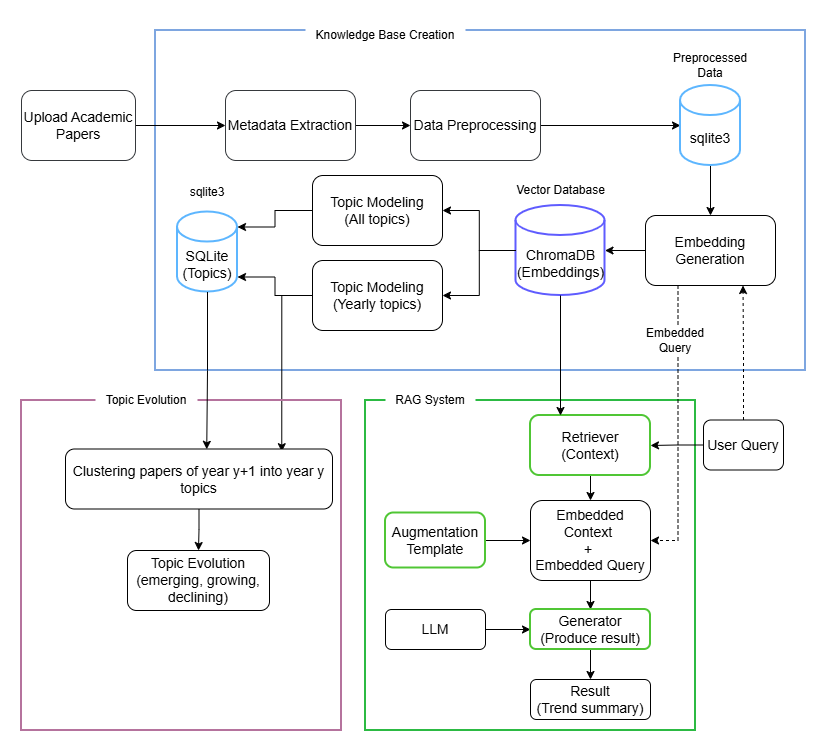

The diagram above was exported from draw.io. Its source (the exported page's mxGraphModel, read from the mxfile embedded in the PNG):
<mxGraphModel dx="1042" dy="634" grid="1" gridSize="10" guides="1" tooltips="1" connect="1" arrows="1" fold="1" page="1" pageScale="1" pageWidth="850" pageHeight="1100" math="0" shadow="0">
  <root>
    <mxCell id="0" />
    <mxCell id="1" parent="0" />
    <mxCell id="VbVBMdrdYfsZ6AJwwJ5A-26" parent="1" style="rounded=0;whiteSpace=wrap;html=1;fillColor=none;strokeColor=light-dark(#7EA6E0,#EDEDED);strokeWidth=2;" value="" vertex="1">
      <mxGeometry height="340" width="650" x="170" y="30" as="geometry" />
    </mxCell>
    <mxCell id="VbVBMdrdYfsZ6AJwwJ5A-28" parent="1" style="rounded=0;whiteSpace=wrap;html=1;fillColor=none;strokeColor=light-dark(#2cba43, #EDEDED);strokeWidth=2;" value="" vertex="1">
      <mxGeometry height="330" width="330" x="380" y="400" as="geometry" />
    </mxCell>
    <mxCell id="VbVBMdrdYfsZ6AJwwJ5A-15" edge="1" parent="1" source="VbVBMdrdYfsZ6AJwwJ5A-1" style="edgeStyle=orthogonalEdgeStyle;rounded=0;orthogonalLoop=1;jettySize=auto;html=1;exitX=1;exitY=0.5;exitDx=0;exitDy=0;entryX=0;entryY=0.5;entryDx=0;entryDy=0;" target="VbVBMdrdYfsZ6AJwwJ5A-3">
      <mxGeometry relative="1" as="geometry" />
    </mxCell>
    <mxCell id="VbVBMdrdYfsZ6AJwwJ5A-1" parent="1" style="rounded=1;whiteSpace=wrap;html=1;fillStyle=solid;gradientDirection=east;fillColor=none;strokeColor=#36393d;fontStyle=0;fontSize=14;" value="Upload Academic Papers" vertex="1">
      <mxGeometry height="70" width="114" x="36" y="90" as="geometry" />
    </mxCell>
    <mxCell id="VbVBMdrdYfsZ6AJwwJ5A-16" edge="1" parent="1" source="VbVBMdrdYfsZ6AJwwJ5A-3" style="edgeStyle=orthogonalEdgeStyle;rounded=0;orthogonalLoop=1;jettySize=auto;html=1;exitX=1;exitY=0.5;exitDx=0;exitDy=0;entryX=0;entryY=0.5;entryDx=0;entryDy=0;" target="VbVBMdrdYfsZ6AJwwJ5A-5">
      <mxGeometry relative="1" as="geometry" />
    </mxCell>
    <mxCell id="VbVBMdrdYfsZ6AJwwJ5A-3" parent="1" style="rounded=1;whiteSpace=wrap;html=1;fillStyle=solid;gradientDirection=east;fillColor=none;strokeColor=#36393d;fontStyle=0;fontSize=14;" value="Metadata Extraction" vertex="1">
      <mxGeometry height="70" width="130" x="240" y="90" as="geometry" />
    </mxCell>
    <mxCell id="oiXf2Raasfid9tdABS8j-2" edge="1" parent="1" source="VbVBMdrdYfsZ6AJwwJ5A-5" style="edgeStyle=orthogonalEdgeStyle;rounded=0;orthogonalLoop=1;jettySize=auto;html=1;exitX=1;exitY=0.5;exitDx=0;exitDy=0;" target="oiXf2Raasfid9tdABS8j-1">
      <mxGeometry relative="1" as="geometry" />
    </mxCell>
    <mxCell id="VbVBMdrdYfsZ6AJwwJ5A-5" parent="1" style="rounded=1;whiteSpace=wrap;html=1;fillStyle=solid;gradientDirection=east;fillColor=none;strokeColor=#36393d;fontStyle=0;fontSize=14;" value="Data Preprocessing" vertex="1">
      <mxGeometry height="70" width="130" x="425" y="90" as="geometry" />
    </mxCell>
    <mxCell id="oiXf2Raasfid9tdABS8j-34" edge="1" parent="1" source="VbVBMdrdYfsZ6AJwwJ5A-6" style="edgeStyle=orthogonalEdgeStyle;rounded=0;orthogonalLoop=1;jettySize=auto;html=1;exitX=0.25;exitY=1;exitDx=0;exitDy=0;entryX=1;entryY=0.5;entryDx=0;entryDy=0;dashed=1;" target="oiXf2Raasfid9tdABS8j-32">
      <mxGeometry relative="1" as="geometry" />
    </mxCell>
    <mxCell id="VbVBMdrdYfsZ6AJwwJ5A-6" parent="1" style="rounded=1;whiteSpace=wrap;html=1;gradientColor=light-dark(#d681ee, #ededed);fillColor=none;strokeColor=default;fontStyle=0;fontSize=14;gradientDirection=east;" value="Embedding Generation" vertex="1">
      <mxGeometry height="70" width="130" x="660" y="215" as="geometry" />
    </mxCell>
    <mxCell id="VbVBMdrdYfsZ6AJwwJ5A-7" parent="1" style="rounded=1;whiteSpace=wrap;html=1;gradientColor=light-dark(#d681ee, #ededed);fillColor=none;strokeColor=default;fontStyle=0;fontSize=14;gradientDirection=east;" value="Topic Modeling&lt;div&gt;(All topics)&lt;/div&gt;" vertex="1">
      <mxGeometry height="70" width="130" x="327" y="175" as="geometry" />
    </mxCell>
    <mxCell id="VbVBMdrdYfsZ6AJwwJ5A-30" parent="1" style="text;html=1;whiteSpace=wrap;strokeColor=none;fillColor=default;align=center;verticalAlign=middle;rounded=0;" value="Knowledge Base Creation" vertex="1">
      <mxGeometry height="30" width="160" x="320" y="20" as="geometry" />
    </mxCell>
    <mxCell id="oiXf2Raasfid9tdABS8j-4" edge="1" parent="1" source="oiXf2Raasfid9tdABS8j-1" style="edgeStyle=orthogonalEdgeStyle;rounded=0;orthogonalLoop=1;jettySize=auto;html=1;exitX=0.5;exitY=1;exitDx=0;exitDy=0;exitPerimeter=0;entryX=0.5;entryY=0;entryDx=0;entryDy=0;" target="VbVBMdrdYfsZ6AJwwJ5A-6">
      <mxGeometry relative="1" as="geometry" />
    </mxCell>
    <mxCell id="oiXf2Raasfid9tdABS8j-8" connectable="0" parent="1" style="group" value="" vertex="1">
      <mxGeometry height="120" width="110" x="512" y="175" as="geometry" />
    </mxCell>
    <mxCell id="oiXf2Raasfid9tdABS8j-6" parent="oiXf2Raasfid9tdABS8j-8" style="shape=cylinder3;whiteSpace=wrap;html=1;boundedLbl=1;backgroundOutline=1;size=15;strokeColor=light-dark(#5f5cff, #1c68a7);strokeWidth=2;fontSize=13;fontStyle=0" value="&lt;font style=&quot;font-size: 14px;&quot;&gt;ChromaDB&lt;br&gt;(Embeddings)&lt;/font&gt;" vertex="1">
      <mxGeometry height="90" width="89" x="18.5" y="30" as="geometry" />
    </mxCell>
    <mxCell id="oiXf2Raasfid9tdABS8j-7" parent="oiXf2Raasfid9tdABS8j-8" style="text;html=1;whiteSpace=wrap;strokeColor=none;fillColor=none;align=center;verticalAlign=middle;rounded=0;" value="Vector Database" vertex="1">
      <mxGeometry height="30" width="105.00000000000001" x="10.500000000000002" as="geometry" />
    </mxCell>
    <mxCell id="oiXf2Raasfid9tdABS8j-9" connectable="0" parent="1" style="group;strokeColor=none;" value="" vertex="1">
      <mxGeometry height="115" width="60" x="695" y="50" as="geometry" />
    </mxCell>
    <mxCell id="oiXf2Raasfid9tdABS8j-1" parent="oiXf2Raasfid9tdABS8j-9" style="shape=cylinder3;whiteSpace=wrap;html=1;boundedLbl=1;backgroundOutline=1;size=15;strokeColor=#5DB6FF;strokeWidth=2;fontSize=14;" value="sqlite3" vertex="1">
      <mxGeometry height="80" width="60" y="35" as="geometry" />
    </mxCell>
    <mxCell id="oiXf2Raasfid9tdABS8j-3" parent="oiXf2Raasfid9tdABS8j-9" style="text;html=1;whiteSpace=wrap;strokeColor=none;fillColor=none;align=center;verticalAlign=middle;rounded=0;" value="Preprocessed Data" vertex="1">
      <mxGeometry height="30" width="60" as="geometry" />
    </mxCell>
    <mxCell id="oiXf2Raasfid9tdABS8j-11" edge="1" parent="1" source="VbVBMdrdYfsZ6AJwwJ5A-6" style="edgeStyle=orthogonalEdgeStyle;rounded=0;orthogonalLoop=1;jettySize=auto;html=1;exitX=0;exitY=0.5;exitDx=0;exitDy=0;entryX=1;entryY=0.5;entryDx=0;entryDy=0;entryPerimeter=0;" target="oiXf2Raasfid9tdABS8j-6">
      <mxGeometry relative="1" as="geometry" />
    </mxCell>
    <mxCell id="oiXf2Raasfid9tdABS8j-13" edge="1" parent="1" source="oiXf2Raasfid9tdABS8j-6" style="edgeStyle=orthogonalEdgeStyle;rounded=0;orthogonalLoop=1;jettySize=auto;html=1;exitX=0;exitY=0.5;exitDx=0;exitDy=0;exitPerimeter=0;entryX=1;entryY=0.5;entryDx=0;entryDy=0;" target="VbVBMdrdYfsZ6AJwwJ5A-7">
      <mxGeometry relative="1" as="geometry" />
    </mxCell>
    <mxCell id="oiXf2Raasfid9tdABS8j-14" connectable="0" parent="1" style="group" value="" vertex="1">
      <mxGeometry height="115" width="60" x="192" y="176.5" as="geometry" />
    </mxCell>
    <mxCell id="oiXf2Raasfid9tdABS8j-15" parent="oiXf2Raasfid9tdABS8j-14" style="shape=cylinder3;whiteSpace=wrap;html=1;boundedLbl=1;backgroundOutline=1;size=15;strokeColor=#5DB6FF;strokeWidth=2;" value="&lt;font style=&quot;font-size: 14px;&quot;&gt;SQLite&lt;/font&gt;&lt;div&gt;&lt;font style=&quot;font-size: 14px;&quot;&gt;(Topics&lt;/font&gt;&lt;span style=&quot;font-size: 14px; background-color: transparent; color: light-dark(rgb(0, 0, 0), rgb(255, 255, 255));&quot;&gt;)&lt;/span&gt;&lt;/div&gt;" vertex="1">
      <mxGeometry height="80" width="60" y="35" as="geometry" />
    </mxCell>
    <mxCell id="oiXf2Raasfid9tdABS8j-16" parent="oiXf2Raasfid9tdABS8j-14" style="text;html=1;whiteSpace=wrap;strokeColor=none;fillColor=none;align=center;verticalAlign=middle;rounded=0;" value="sqlite3" vertex="1">
      <mxGeometry height="30" width="60" as="geometry" />
    </mxCell>
    <mxCell id="oiXf2Raasfid9tdABS8j-45" edge="1" parent="1" source="oiXf2Raasfid9tdABS8j-17" style="edgeStyle=orthogonalEdgeStyle;rounded=0;orthogonalLoop=1;jettySize=auto;html=1;exitX=0;exitY=0.5;exitDx=0;exitDy=0;entryX=0.81;entryY=0.045;entryDx=0;entryDy=0;entryPerimeter=0;" target="oiXf2Raasfid9tdABS8j-44">
      <mxGeometry relative="1" as="geometry">
        <mxPoint x="333" y="312.5" as="sourcePoint" />
      </mxGeometry>
    </mxCell>
    <mxCell id="oiXf2Raasfid9tdABS8j-17" parent="1" style="rounded=1;whiteSpace=wrap;html=1;gradientColor=light-dark(#d681ee, #ededed);fillColor=none;strokeColor=default;fontStyle=0;fontSize=14;gradientDirection=east;" value="Topic Modeling&lt;div&gt;(Yearly topics)&lt;/div&gt;" vertex="1">
      <mxGeometry height="70" width="130" x="327" y="260" as="geometry" />
    </mxCell>
    <mxCell id="oiXf2Raasfid9tdABS8j-18" edge="1" parent="1" source="oiXf2Raasfid9tdABS8j-6" style="edgeStyle=orthogonalEdgeStyle;rounded=0;orthogonalLoop=1;jettySize=auto;html=1;exitX=0;exitY=0.5;exitDx=0;exitDy=0;exitPerimeter=0;entryX=1;entryY=0.5;entryDx=0;entryDy=0;" target="oiXf2Raasfid9tdABS8j-17">
      <mxGeometry relative="1" as="geometry" />
    </mxCell>
    <mxCell id="oiXf2Raasfid9tdABS8j-19" edge="1" parent="1" source="oiXf2Raasfid9tdABS8j-17" style="edgeStyle=orthogonalEdgeStyle;rounded=0;orthogonalLoop=1;jettySize=auto;html=1;exitX=0;exitY=0.5;exitDx=0;exitDy=0;entryX=1;entryY=1;entryDx=0;entryDy=-15;entryPerimeter=0;" target="oiXf2Raasfid9tdABS8j-15">
      <mxGeometry relative="1" as="geometry">
        <mxPoint x="333" y="295" as="sourcePoint" />
      </mxGeometry>
    </mxCell>
    <mxCell id="oiXf2Raasfid9tdABS8j-21" edge="1" parent="1" source="VbVBMdrdYfsZ6AJwwJ5A-7" style="edgeStyle=orthogonalEdgeStyle;rounded=0;orthogonalLoop=1;jettySize=auto;html=1;exitX=0;exitY=0.5;exitDx=0;exitDy=0;entryX=1;entryY=0;entryDx=0;entryDy=15;entryPerimeter=0;" target="oiXf2Raasfid9tdABS8j-15">
      <mxGeometry relative="1" as="geometry">
        <mxPoint x="333" y="210" as="sourcePoint" />
      </mxGeometry>
    </mxCell>
    <mxCell id="oiXf2Raasfid9tdABS8j-22" parent="1" style="text;html=1;whiteSpace=wrap;strokeColor=none;fillColor=default;align=center;verticalAlign=middle;rounded=0;" value="RAG System" vertex="1">
      <mxGeometry height="30" width="90" x="400" y="385" as="geometry" />
    </mxCell>
    <mxCell id="oiXf2Raasfid9tdABS8j-25" edge="1" parent="1" source="oiXf2Raasfid9tdABS8j-24" style="edgeStyle=orthogonalEdgeStyle;rounded=0;orthogonalLoop=1;jettySize=auto;html=1;exitX=0.5;exitY=0;exitDx=0;exitDy=0;entryX=0.75;entryY=1;entryDx=0;entryDy=0;dashed=1;" target="VbVBMdrdYfsZ6AJwwJ5A-6">
      <mxGeometry relative="1" as="geometry" />
    </mxCell>
    <mxCell id="oiXf2Raasfid9tdABS8j-31" edge="1" parent="1" source="oiXf2Raasfid9tdABS8j-24" style="edgeStyle=orthogonalEdgeStyle;rounded=0;orthogonalLoop=1;jettySize=auto;html=1;exitX=0;exitY=0.5;exitDx=0;exitDy=0;entryX=1;entryY=0.5;entryDx=0;entryDy=0;fontSize=14;" target="oiXf2Raasfid9tdABS8j-26">
      <mxGeometry relative="1" as="geometry" />
    </mxCell>
    <mxCell id="oiXf2Raasfid9tdABS8j-24" parent="1" style="rounded=1;whiteSpace=wrap;html=1;fontSize=14;" value="User Query" vertex="1">
      <mxGeometry height="50" width="80" x="718" y="419.5" as="geometry" />
    </mxCell>
    <mxCell id="oiXf2Raasfid9tdABS8j-33" edge="1" parent="1" source="oiXf2Raasfid9tdABS8j-26" style="edgeStyle=orthogonalEdgeStyle;rounded=0;orthogonalLoop=1;jettySize=auto;html=1;exitX=0.5;exitY=1;exitDx=0;exitDy=0;entryX=0.5;entryY=0;entryDx=0;entryDy=0;fontSize=14;" target="oiXf2Raasfid9tdABS8j-32">
      <mxGeometry relative="1" as="geometry" />
    </mxCell>
    <mxCell id="oiXf2Raasfid9tdABS8j-26" parent="1" style="rounded=1;whiteSpace=wrap;html=1;strokeColor=#50C635;strokeWidth=2;fontSize=14;" value="Retriever&lt;div&gt;(Context)&lt;/div&gt;" vertex="1">
      <mxGeometry height="60" width="120" x="545" y="415" as="geometry" />
    </mxCell>
    <mxCell id="oiXf2Raasfid9tdABS8j-27" edge="1" parent="1" source="oiXf2Raasfid9tdABS8j-6" style="edgeStyle=orthogonalEdgeStyle;rounded=0;orthogonalLoop=1;jettySize=auto;html=1;exitX=0.5;exitY=1;exitDx=0;exitDy=0;exitPerimeter=0;entryX=0.25;entryY=0;entryDx=0;entryDy=0;" target="oiXf2Raasfid9tdABS8j-26">
      <mxGeometry relative="1" as="geometry" />
    </mxCell>
    <mxCell id="oiXf2Raasfid9tdABS8j-29" parent="1" style="text;html=1;whiteSpace=wrap;strokeColor=none;fillColor=default;align=center;verticalAlign=middle;rounded=0;" value="Embedded Query" vertex="1">
      <mxGeometry height="30" width="60" x="660" y="325" as="geometry" />
    </mxCell>
    <mxCell id="oiXf2Raasfid9tdABS8j-35" edge="1" parent="1" source="oiXf2Raasfid9tdABS8j-30" style="edgeStyle=orthogonalEdgeStyle;rounded=0;orthogonalLoop=1;jettySize=auto;html=1;exitX=1;exitY=0.5;exitDx=0;exitDy=0;entryX=0;entryY=0.5;entryDx=0;entryDy=0;fontSize=14;" target="oiXf2Raasfid9tdABS8j-32">
      <mxGeometry relative="1" as="geometry" />
    </mxCell>
    <mxCell id="oiXf2Raasfid9tdABS8j-30" parent="1" style="rounded=1;whiteSpace=wrap;html=1;strokeColor=#50C635;strokeWidth=2;fontSize=14;" value="Augmentation&lt;div&gt;Template&lt;/div&gt;" vertex="1">
      <mxGeometry height="55" width="100" x="400" y="512.5" as="geometry" />
    </mxCell>
    <mxCell id="oiXf2Raasfid9tdABS8j-39" edge="1" parent="1" source="oiXf2Raasfid9tdABS8j-32" style="edgeStyle=orthogonalEdgeStyle;rounded=0;orthogonalLoop=1;jettySize=auto;html=1;exitX=0.5;exitY=1;exitDx=0;exitDy=0;entryX=0.5;entryY=0;entryDx=0;entryDy=0;fontSize=14;" target="oiXf2Raasfid9tdABS8j-37">
      <mxGeometry relative="1" as="geometry">
        <mxPoint x="605" y="599" as="sourcePoint" />
      </mxGeometry>
    </mxCell>
    <mxCell id="oiXf2Raasfid9tdABS8j-32" parent="1" style="rounded=1;whiteSpace=wrap;html=1;fontSize=14;" value="Embedded Context&amp;nbsp;&lt;div&gt;+&amp;nbsp;&lt;/div&gt;&lt;div&gt;Embedded Query&lt;/div&gt;" vertex="1">
      <mxGeometry height="80" width="120" x="545" y="500" as="geometry" />
    </mxCell>
    <mxCell id="oiXf2Raasfid9tdABS8j-40" edge="1" parent="1" source="oiXf2Raasfid9tdABS8j-36" style="edgeStyle=orthogonalEdgeStyle;rounded=0;orthogonalLoop=1;jettySize=auto;html=1;exitX=1;exitY=0.5;exitDx=0;exitDy=0;entryX=0;entryY=0.5;entryDx=0;entryDy=0;fontSize=14;" target="oiXf2Raasfid9tdABS8j-37">
      <mxGeometry relative="1" as="geometry" />
    </mxCell>
    <mxCell id="oiXf2Raasfid9tdABS8j-36" parent="1" style="rounded=1;whiteSpace=wrap;html=1;fontSize=14;" value="LLM" vertex="1">
      <mxGeometry height="40" width="100" x="400" y="609" as="geometry" />
    </mxCell>
    <mxCell id="oiXf2Raasfid9tdABS8j-42" edge="1" parent="1" source="oiXf2Raasfid9tdABS8j-37" style="edgeStyle=orthogonalEdgeStyle;rounded=0;orthogonalLoop=1;jettySize=auto;html=1;exitX=0.5;exitY=1;exitDx=0;exitDy=0;entryX=0.5;entryY=0;entryDx=0;entryDy=0;fontSize=14;" target="oiXf2Raasfid9tdABS8j-41">
      <mxGeometry relative="1" as="geometry" />
    </mxCell>
    <mxCell id="oiXf2Raasfid9tdABS8j-37" parent="1" style="rounded=1;whiteSpace=wrap;html=1;strokeColor=#50C635;strokeWidth=2;fontSize=14;" value="Generator&lt;div&gt;(Produce result)&lt;/div&gt;" vertex="1">
      <mxGeometry height="40" width="120" x="545" y="609" as="geometry" />
    </mxCell>
    <mxCell id="oiXf2Raasfid9tdABS8j-41" parent="1" style="rounded=1;whiteSpace=wrap;html=1;fontSize=14;" value="Result&lt;div&gt;(Trend summary)&lt;/div&gt;" vertex="1">
      <mxGeometry height="40" width="120" x="545" y="679" as="geometry" />
    </mxCell>
    <mxCell id="oiXf2Raasfid9tdABS8j-43" parent="1" style="rounded=0;whiteSpace=wrap;html=1;fillColor=none;strokeColor=light-dark(#B5739D,#EDEDED);strokeWidth=2;" value="" vertex="1">
      <mxGeometry height="330" width="320" x="36" y="400" as="geometry" />
    </mxCell>
    <mxCell id="oiXf2Raasfid9tdABS8j-48" edge="1" parent="1" source="oiXf2Raasfid9tdABS8j-44" style="edgeStyle=orthogonalEdgeStyle;rounded=0;orthogonalLoop=1;jettySize=auto;html=1;exitX=0.5;exitY=1;exitDx=0;exitDy=0;entryX=0.5;entryY=0;entryDx=0;entryDy=0;fontSize=14;" target="oiXf2Raasfid9tdABS8j-47">
      <mxGeometry relative="1" as="geometry" />
    </mxCell>
    <mxCell id="oiXf2Raasfid9tdABS8j-44" parent="1" style="rounded=1;whiteSpace=wrap;html=1;fontSize=14;" value="Clustering papers of year y+1 into year y topics" vertex="1">
      <mxGeometry height="60" width="267" x="80" y="448.5" as="geometry" />
    </mxCell>
    <mxCell id="oiXf2Raasfid9tdABS8j-46" edge="1" parent="1" source="oiXf2Raasfid9tdABS8j-15" style="edgeStyle=orthogonalEdgeStyle;rounded=0;orthogonalLoop=1;jettySize=auto;html=1;exitX=0.5;exitY=1;exitDx=0;exitDy=0;exitPerimeter=0;entryX=0.529;entryY=0.005;entryDx=0;entryDy=0;entryPerimeter=0;" target="oiXf2Raasfid9tdABS8j-44">
      <mxGeometry relative="1" as="geometry">
        <mxPoint x="222.75" y="452.5" as="targetPoint" />
      </mxGeometry>
    </mxCell>
    <mxCell id="oiXf2Raasfid9tdABS8j-47" parent="1" style="rounded=1;whiteSpace=wrap;html=1;fontSize=14;" value="Topic Evolution&lt;div&gt;(emerging, growing, declining)&lt;/div&gt;" vertex="1">
      <mxGeometry height="60" width="142" x="142" y="550" as="geometry" />
    </mxCell>
    <mxCell id="oiXf2Raasfid9tdABS8j-49" parent="1" style="text;html=1;whiteSpace=wrap;strokeColor=none;fillColor=default;align=center;verticalAlign=middle;rounded=0;" value="Topic Evolution" vertex="1">
      <mxGeometry height="30" width="102" x="110" y="385" as="geometry" />
    </mxCell>
  </root>
</mxGraphModel>